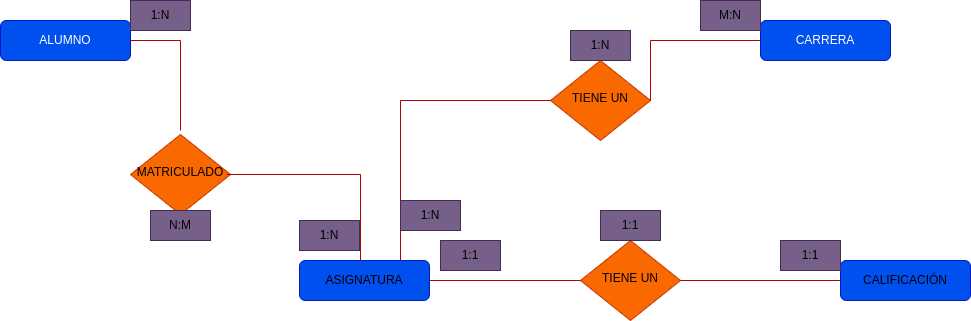

The diagram above was exported from draw.io. Its source (the exported page's mxGraphModel, read from the mxfile embedded in the PNG):
<mxGraphModel dx="2586" dy="764" grid="1" gridSize="10" guides="1" tooltips="1" connect="1" arrows="1" fold="1" page="1" pageScale="1" pageWidth="850" pageHeight="1100" math="0" shadow="0">
  <root>
    <mxCell id="0" />
    <mxCell id="1" parent="0" />
    <mxCell id="24" value="ALUMNO" style="rounded=1;whiteSpace=wrap;html=1;fontSize=12;glass=0;strokeWidth=1;shadow=0;fillColor=#0050ef;fontColor=#ffffff;strokeColor=#001DBC;" vertex="1" parent="1">
      <mxGeometry x="-120" y="1110" width="130" height="40" as="geometry" />
    </mxCell>
    <mxCell id="25" value="MATRICULADO" style="rhombus;whiteSpace=wrap;html=1;shadow=0;fontFamily=Helvetica;fontSize=12;align=center;strokeWidth=1;spacing=6;spacingTop=-4;fillColor=#fa6800;strokeColor=#C73500;" vertex="1" parent="1">
      <mxGeometry x="10" y="1224" width="100" height="80" as="geometry" />
    </mxCell>
    <mxCell id="26" value="ASIGNATURA" style="rounded=1;whiteSpace=wrap;html=1;fontSize=12;glass=0;strokeWidth=1;shadow=0;fillColor=#0050ef;strokeColor=#001DBC;" vertex="1" parent="1">
      <mxGeometry x="179" y="1350" width="130" height="40" as="geometry" />
    </mxCell>
    <mxCell id="27" value="CARRERA" style="rounded=1;whiteSpace=wrap;html=1;fontSize=12;glass=0;strokeWidth=1;shadow=0;fillColor=#0050ef;fontColor=#ffffff;strokeColor=#001DBC;" vertex="1" parent="1">
      <mxGeometry x="640" y="1110" width="130" height="40" as="geometry" />
    </mxCell>
    <mxCell id="28" value="CALIFICACIÓN" style="rounded=1;whiteSpace=wrap;html=1;fontSize=12;glass=0;strokeWidth=1;shadow=0;fillColor=#0050ef;strokeColor=#001DBC;" vertex="1" parent="1">
      <mxGeometry x="720" y="1350" width="130" height="40" as="geometry" />
    </mxCell>
    <mxCell id="29" value="TIENE UN " style="rhombus;whiteSpace=wrap;html=1;shadow=0;fontFamily=Helvetica;fontSize=12;align=center;strokeWidth=1;spacing=6;spacingTop=-4;fillColor=#fa6800;strokeColor=#C73500;" vertex="1" parent="1">
      <mxGeometry x="430" y="1150" width="100" height="80" as="geometry" />
    </mxCell>
    <mxCell id="30" value="TIENE UN " style="rhombus;whiteSpace=wrap;html=1;shadow=0;fontFamily=Helvetica;fontSize=12;align=center;strokeWidth=1;spacing=6;spacingTop=-4;fillColor=#fa6800;strokeColor=#C73500;" vertex="1" parent="1">
      <mxGeometry x="460" y="1330" width="100" height="80" as="geometry" />
    </mxCell>
    <mxCell id="31" value="" style="endArrow=none;html=1;rounded=0;exitX=1;exitY=0.5;exitDx=0;exitDy=0;fillColor=#e51400;strokeColor=#B20000;" edge="1" parent="1" source="24">
      <mxGeometry width="50" height="50" relative="1" as="geometry">
        <mxPoint y="1150" as="sourcePoint" />
        <mxPoint x="60" y="1220" as="targetPoint" />
        <Array as="points">
          <mxPoint x="60" y="1130" />
        </Array>
      </mxGeometry>
    </mxCell>
    <mxCell id="32" value="" style="endArrow=none;html=1;rounded=0;entryX=0.5;entryY=0;entryDx=0;entryDy=0;fillColor=#e51400;strokeColor=#B20000;" edge="1" parent="1">
      <mxGeometry width="50" height="50" relative="1" as="geometry">
        <mxPoint x="106" y="1264" as="sourcePoint" />
        <mxPoint x="240" y="1350" as="targetPoint" />
        <Array as="points">
          <mxPoint x="240" y="1264" />
        </Array>
      </mxGeometry>
    </mxCell>
    <mxCell id="33" value="" style="endArrow=none;html=1;rounded=0;entryX=0;entryY=0.5;entryDx=0;entryDy=0;fillColor=#e51400;strokeColor=#B20000;" edge="1" parent="1" target="29">
      <mxGeometry width="50" height="50" relative="1" as="geometry">
        <mxPoint x="280" y="1350" as="sourcePoint" />
        <mxPoint x="330" y="1300" as="targetPoint" />
        <Array as="points">
          <mxPoint x="280" y="1190" />
        </Array>
      </mxGeometry>
    </mxCell>
    <mxCell id="34" value="" style="endArrow=none;html=1;rounded=0;entryX=0;entryY=0.5;entryDx=0;entryDy=0;fillColor=#e51400;strokeColor=#B20000;" edge="1" parent="1" target="27">
      <mxGeometry width="50" height="50" relative="1" as="geometry">
        <mxPoint x="530" y="1190" as="sourcePoint" />
        <mxPoint x="580" y="1140" as="targetPoint" />
        <Array as="points">
          <mxPoint x="530" y="1130" />
        </Array>
      </mxGeometry>
    </mxCell>
    <mxCell id="35" value="" style="endArrow=none;html=1;rounded=0;entryX=0;entryY=0.5;entryDx=0;entryDy=0;fillColor=#e51400;strokeColor=#B20000;" edge="1" parent="1" target="30">
      <mxGeometry width="50" height="50" relative="1" as="geometry">
        <mxPoint x="309" y="1370" as="sourcePoint" />
        <mxPoint x="359" y="1320" as="targetPoint" />
        <Array as="points" />
      </mxGeometry>
    </mxCell>
    <mxCell id="36" value="" style="endArrow=none;html=1;rounded=0;entryX=0;entryY=0.5;entryDx=0;entryDy=0;fillColor=#e51400;strokeColor=#B20000;" edge="1" parent="1" target="28">
      <mxGeometry width="50" height="50" relative="1" as="geometry">
        <mxPoint x="560" y="1370" as="sourcePoint" />
        <mxPoint x="610" y="1320" as="targetPoint" />
      </mxGeometry>
    </mxCell>
    <mxCell id="37" value="1:N" style="text;html=1;align=center;verticalAlign=middle;whiteSpace=wrap;rounded=0;fillColor=#76608a;strokeColor=#432D57;" vertex="1" parent="1">
      <mxGeometry x="179" y="1310" width="60" height="30" as="geometry" />
    </mxCell>
    <mxCell id="38" value="1:N" style="text;html=1;align=center;verticalAlign=middle;whiteSpace=wrap;rounded=0;fillColor=#76608a;strokeColor=#432D57;" vertex="1" parent="1">
      <mxGeometry x="10" y="1090" width="60" height="30" as="geometry" />
    </mxCell>
    <mxCell id="39" value="N:M" style="text;html=1;align=center;verticalAlign=middle;whiteSpace=wrap;rounded=0;fillColor=#76608a;strokeColor=#432D57;" vertex="1" parent="1">
      <mxGeometry x="30" y="1300" width="60" height="30" as="geometry" />
    </mxCell>
    <mxCell id="40" value="M:N" style="text;html=1;align=center;verticalAlign=middle;whiteSpace=wrap;rounded=0;fillColor=#76608a;strokeColor=#432D57;" vertex="1" parent="1">
      <mxGeometry x="580" y="1090" width="60" height="30" as="geometry" />
    </mxCell>
    <mxCell id="41" value="1:N" style="text;html=1;align=center;verticalAlign=middle;whiteSpace=wrap;rounded=0;fillColor=#76608a;strokeColor=#432D57;" vertex="1" parent="1">
      <mxGeometry x="280" y="1290" width="60" height="30" as="geometry" />
    </mxCell>
    <mxCell id="42" value="1:N" style="text;html=1;align=center;verticalAlign=middle;whiteSpace=wrap;rounded=0;fillColor=#76608a;strokeColor=#432D57;" vertex="1" parent="1">
      <mxGeometry x="450" y="1120" width="60" height="30" as="geometry" />
    </mxCell>
    <mxCell id="43" value="1:1" style="text;html=1;align=center;verticalAlign=middle;whiteSpace=wrap;rounded=0;fillColor=#76608a;strokeColor=#432D57;" vertex="1" parent="1">
      <mxGeometry x="660" y="1330" width="60" height="30" as="geometry" />
    </mxCell>
    <mxCell id="44" value="1:1" style="text;html=1;align=center;verticalAlign=middle;whiteSpace=wrap;rounded=0;fillColor=#76608a;strokeColor=#432D57;" vertex="1" parent="1">
      <mxGeometry x="320" y="1330" width="60" height="30" as="geometry" />
    </mxCell>
    <mxCell id="45" value="1:1" style="text;html=1;align=center;verticalAlign=middle;whiteSpace=wrap;rounded=0;fillColor=#76608a;strokeColor=#432D57;" vertex="1" parent="1">
      <mxGeometry x="480" y="1300" width="60" height="30" as="geometry" />
    </mxCell>
  </root>
</mxGraphModel>